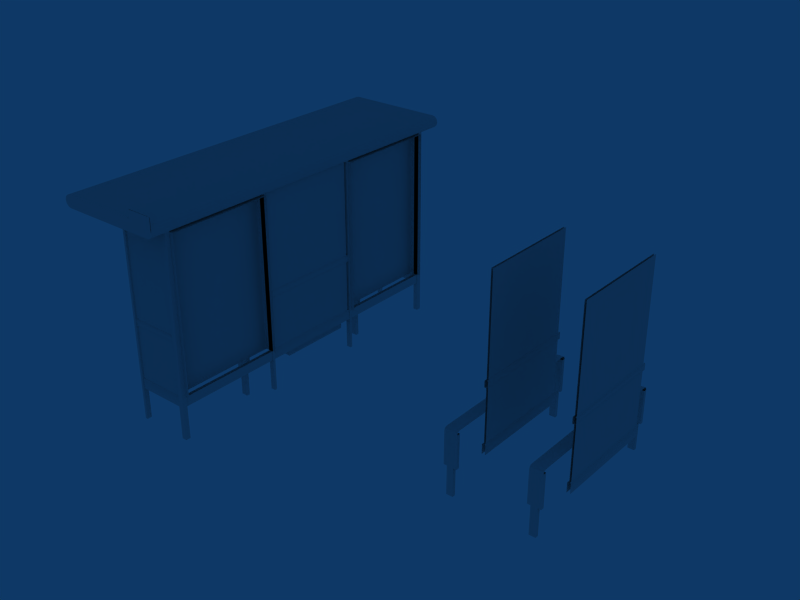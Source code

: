 # Source: Insignia_E2.blend  (saved by Blender 2.49.2; exported with 4.5.12 LTS)
import bpy
from mathutils import Matrix  # noqa: F401  (used for matrix-valued properties, if any)

bpy.ops.wm.read_factory_settings(use_empty=True)
scene = bpy.context.scene
scene.name = 'Scene'

# ---- collections
col_collection_1 = bpy.data.collections.new('Collection 1'); scene.collection.children.link(col_collection_1)

# ---- world
world_world = bpy.data.worlds.new('World'); scene.world = world_world
world_world.color = (0.05656, 0.2208, 0.4)
world_world.use_sun_shadow = False
world_world.sun_shadow_jitter_overblur = 0.0
world_world.cycles.sampling_method = 'MANUAL'
world_world.cycles.sample_map_resolution = 256

# ---- meshes
me_cube_003 = bpy.data.meshes.new('Cube.003')
me_cube_003.from_pydata([(3.99, 0.625, 1.02), (3.99, -0.625, 1.02), (3.99, -0.625, 2.22), (3.99, 0.625, 2.22), (4.01, 0.625, 2.22), (4.01, -0.625, 2.22), (4.01, -0.625, 1.02), (4.01, 0.625, 1.02), (4.01, 0.645, 1.02), (4.01, -0.645, 1.02), (4.01, 0.645, 0.93), (4.01, -0.645, 0.93), (4.02, 0.645, 1.01), (4.02, -0.645, 1.01), (4.02, 0.645, 0.94), (4.02, -0.645, 0.94), (4.02, 0.645, 0.15), (4.02, 0.645, 0.27), (4.01, 0.645, 0.28), (4.01, -0.645, 0.28), (4.02, -0.645, 0.27), (4.02, -0.645, 0.15), (3.98, -0.645, 0.15), (3.98, -0.645, 0.27), (3.99, -0.645, 0.28), (3.99, 0.645, 0.28), (3.98, 0.645, 0.27), (3.98, 0.645, 0.15), (3.98, -0.645, 0.94), (3.98, 0.645, 0.94), (3.98, -0.645, 1.01), (3.98, 0.645, 1.01), (3.99, -0.645, 0.93), (3.99, 0.645, 0.93), (3.99, -0.645, 1.02), (3.99, 0.645, 1.02), (4.01, 0.625, 0.28), (4.01, -0.625, 0.28), (4.01, -0.625, 0.93), (4.01, 0.625, 0.93), (3.99, 0.625, 0.93), (3.99, -0.625, 0.93), (3.99, -0.625, 0.28), (3.99, 0.625, 0.28), (3.87, 0.97, -0.25), (3.87, 0.97, 0.1), (3.79, 0.97, 0.1), (3.79, 0.97, -0.25), (3.75, 0.97, 0.1), (3.91, 0.97, 0.1), (3.75, 0.96, 0.53), (3.91, 0.96, 0.54), (3.75, 0.93, 0.54), (3.91, 0.93, 0.55), (3.91, 0.97, 0.51), (3.75, 0.97, 0.5), (3.91, -0.9296, 0.55), (3.75, -0.9296, 0.54), (3.91, 0.93, 0.51), (3.91, 0.93, 0.1), (3.87, 0.93, -0.25), (3.87, 0.93, 0.1), (3.91, 0.97, 0.51), (3.91, 0.97, 0.1), (3.87, 0.97, -0.25), (3.87, 0.97, 0.1), (3.75, 0.93, 0.1), (3.79, 0.93, -0.25), (3.79, 0.93, 0.1), (3.75, 0.97, 0.5), (3.75, 0.96, 0.53), (3.75, 0.97, 0.1), (3.79, 0.97, -0.25), (3.79, 0.97, 0.1), (3.75, 0.93, 0.5), (3.91, 0.93, 0.1), (3.75, 0.93, 0.1), (3.91, 0.93, 0.51), (3.87, 0.93, -0.25), (3.79, 0.93, -0.25), (3.79, 0.93, 0.1), (3.87, 0.93, 0.1), (3.75, -0.93, 0.54), (3.75, 0.93, 0.5), (3.75, -0.93, 0.5), (3.75, 0.93, 0.54), (3.91, 0.0007498, 0.55), (3.75, 0.0007497, 0.54), (3.91, 0.4655, 0.55), (3.91, -0.4644, 0.55), (3.75, 0.4655, 0.54), (3.75, -0.4644, 0.54), (3.75, 3.954e-07, 0.54), (3.75, 3.954e-07, 0.5), (3.75, -0.465, 0.54), (3.75, 0.465, 0.54), (3.75, 0.465, 0.5), (3.75, -0.465, 0.5), (3.75, -0.93, 0.54), (3.75, -0.93, 0.5), (3.79, -0.97, 0.1), (3.79, -0.97, -0.25), (3.75, -0.97, 0.1), (3.75, -0.96, 0.53), (3.75, -0.97, 0.5), (3.79, -0.93, 0.1), (3.79, -0.93, -0.25), (3.75, -0.93, 0.1), (3.87, -0.97, 0.1), (3.87, -0.97, -0.25), (3.91, -0.97, 0.1), (3.91, -0.97, 0.51), (3.87, -0.93, 0.1), (3.87, -0.93, -0.25), (3.91, -0.93, 0.1), (3.91, -0.93, 0.51), (3.75, -0.97, 0.5), (3.91, -0.97, 0.51), (3.91, -0.96, 0.54), (3.75, -0.96, 0.53), (3.91, -0.97, 0.1), (3.75, -0.97, 0.1), (3.79, -0.97, -0.25), (3.79, -0.97, 0.1), (3.87, -0.97, 0.1), (3.87, -0.97, -0.25), (3.87, -0.93, 0.1), (3.79, -0.93, 0.1), (3.79, -0.93, -0.25), (3.87, -0.93, -0.25), (3.91, -0.93, 0.51), (3.75, -0.93, 0.1), (3.91, -0.93, 0.1), (3.75, -0.93, 0.5), (2.75, -0.93, 0.5), (2.91, -0.93, 0.1), (2.75, -0.93, 0.1), (2.91, -0.93, 0.51), (2.87, -0.93, -0.25), (2.79, -0.93, -0.25), (2.79, -0.93, 0.1), (2.87, -0.93, 0.1), (2.87, -0.97, -0.25), (2.87, -0.97, 0.1), (2.79, -0.97, 0.1), (2.79, -0.97, -0.25), (2.75, -0.97, 0.1), (2.91, -0.97, 0.1), (2.75, -0.96, 0.53), (2.91, -0.96, 0.54), (2.91, -0.97, 0.51), (2.75, -0.97, 0.5), (2.91, -0.93, 0.51), (2.91, -0.93, 0.1), (2.87, -0.93, -0.25), (2.87, -0.93, 0.1), (2.91, -0.97, 0.51), (2.91, -0.97, 0.1), (2.87, -0.97, -0.25), (2.87, -0.97, 0.1), (2.75, -0.93, 0.1), (2.79, -0.93, -0.25), (2.79, -0.93, 0.1), (2.75, -0.97, 0.5), (2.75, -0.96, 0.53), (2.75, -0.97, 0.1), (2.79, -0.97, -0.25), (2.79, -0.97, 0.1), (2.75, -0.93, 0.5), (2.75, -0.93, 0.54), (2.75, -0.465, 0.5), (2.75, 0.465, 0.5), (2.75, 0.465, 0.54), (2.75, -0.465, 0.54), (2.75, 3.954e-07, 0.5), (2.75, 3.954e-07, 0.54), (2.75, -0.4644, 0.54), (2.75, 0.4655, 0.54), (2.91, -0.4644, 0.55), (2.91, 0.4655, 0.55), (2.75, 0.0007497, 0.54), (2.91, 0.0007498, 0.55), (2.75, 0.93, 0.54), (2.75, -0.93, 0.5), (2.75, 0.93, 0.5), (2.75, -0.93, 0.54), (2.87, 0.93, 0.1), (2.79, 0.93, 0.1), (2.79, 0.93, -0.25), (2.87, 0.93, -0.25), (2.91, 0.93, 0.51), (2.75, 0.93, 0.1), (2.91, 0.93, 0.1), (2.75, 0.93, 0.5), (2.79, 0.97, 0.1), (2.79, 0.97, -0.25), (2.75, 0.97, 0.1), (2.75, 0.96, 0.53), (2.75, 0.97, 0.5), (2.79, 0.93, 0.1), (2.79, 0.93, -0.25), (2.75, 0.93, 0.1), (2.87, 0.97, 0.1), (2.87, 0.97, -0.25), (2.91, 0.97, 0.1), (2.91, 0.97, 0.51), (2.87, 0.93, 0.1), (2.87, 0.93, -0.25), (2.91, 0.93, 0.1), (2.91, 0.93, 0.51), (2.75, -0.9296, 0.54), (2.91, -0.9296, 0.55), (2.75, 0.97, 0.5), (2.91, 0.97, 0.51), (2.91, 0.93, 0.55), (2.75, 0.93, 0.54), (2.91, 0.96, 0.54), (2.75, 0.96, 0.53), (2.91, 0.97, 0.1), (2.75, 0.97, 0.1), (2.79, 0.97, -0.25), (2.79, 0.97, 0.1), (2.87, 0.97, 0.1), (2.87, 0.97, -0.25), (2.99, 0.625, 0.28), (2.99, -0.625, 0.28), (2.99, -0.625, 2.22), (2.99, 0.625, 2.22), (3.01, 0.625, 2.22), (3.01, -0.625, 2.22), (3.01, -0.625, 0.28), (3.01, 0.625, 0.28), (2.99, 0.645, 1.02), (2.99, -0.645, 1.02), (2.99, 0.645, 0.93), (2.99, -0.645, 0.93), (2.98, 0.645, 1.01), (2.98, -0.645, 1.01), (2.98, 0.645, 0.94), (2.98, -0.645, 0.94), (2.98, 0.645, 0.15), (2.98, 0.645, 0.27), (2.99, 0.645, 0.28), (2.99, -0.645, 0.28), (2.98, -0.645, 0.27), (2.98, -0.645, 0.15), (3.02, -0.645, 0.15), (3.02, -0.645, 0.27), (3.01, -0.645, 0.28), (3.01, 0.645, 0.28), (3.02, 0.645, 0.27), (3.02, 0.645, 0.15), (3.02, -0.645, 0.94), (3.02, 0.645, 0.94), (3.02, -0.645, 1.01), (3.02, 0.645, 1.01), (3.01, -0.645, 0.93), (3.01, 0.645, 0.93), (3.01, -0.645, 1.02), (3.01, 0.645, 1.02)], [], [(0, 1, 2, 3), (7, 4, 5, 6), (13, 12, 8, 9), (14, 15, 11, 10), (15, 14, 12, 13), (20, 17, 18, 19), (21, 16, 17, 20), (22, 23, 26, 27), (23, 24, 25, 26), (28, 30, 31, 29), (29, 33, 32, 28), (30, 34, 35, 31), (36, 39, 38, 37), (43, 42, 41, 40), (45, 44, 47, 46), (50, 52, 53, 51), (55, 50, 51, 54), (48, 55, 54, 49), (63, 62, 58, 59), (65, 61, 60, 64), (70, 69, 83, 85), (71, 66, 83, 69), (73, 72, 67, 68), (76, 75, 77, 74), (80, 79, 78, 81), (52, 90, 88, 53), (90, 87, 86, 88), (87, 91, 89, 86), (91, 57, 56, 89), (82, 94, 97, 84), (94, 92, 93, 97), (92, 95, 96, 93), (95, 85, 83, 96), (100, 105, 106, 101), (102, 104, 99, 107), (103, 98, 99, 104), (108, 109, 113, 112), (110, 114, 115, 111), (121, 120, 117, 116), (116, 117, 118, 119), (119, 118, 56, 57), (124, 123, 122, 125), (127, 126, 129, 128), (131, 133, 130, 132), (136, 134, 137, 135), (140, 141, 138, 139), (143, 144, 145, 142), (148, 149, 211, 210), (151, 150, 149, 148), (146, 147, 150, 151), (157, 153, 152, 156), (159, 158, 154, 155), (164, 169, 168, 163), (165, 163, 168, 160), (167, 162, 161, 166), (172, 182, 184, 171), (175, 172, 171, 174), (173, 175, 174, 170), (185, 173, 170, 183), (176, 210, 211, 178), (180, 176, 178, 181), (177, 180, 181, 179), (215, 177, 179, 214), (187, 188, 189, 186), (191, 192, 190, 193), (194, 195, 200, 199), (196, 201, 184, 198), (197, 198, 184, 182), (202, 206, 207, 203), (204, 205, 209, 208), (219, 212, 213, 218), (212, 217, 216, 213), (217, 215, 214, 216), (222, 223, 220, 221), (224, 225, 226, 227), (231, 228, 229, 230), (237, 233, 232, 236), (238, 234, 235, 239), (239, 237, 236, 238), (244, 243, 242, 241), (245, 244, 241, 240), (246, 251, 250, 247), (247, 250, 249, 248), (252, 253, 255, 254), (253, 252, 256, 257), (254, 255, 259, 258)])
me_cube_003.polygons.foreach_set('use_smooth', [True] * 86)
_uv = me_cube_003.uv_layers.new(name='UVTex')
_uv.uv.foreach_set('vector', [0.3281, 0.003906, 0.3867, 0.003906, 0.3867, 0.3398, 0.3281, 0.3398, 0.3281, 0.003906, 0.3281, 0.3398, 0.3867, 0.3398, 0.3867, 0.003906, 0.3672, 0.9961, 0.3672, 0.3477, 0.3633, 0.3477, 0.3633, 0.9961, 0.3828, 0.3477, 0.3828, 0.9961, 0.3867, 0.9961, 0.3867, 0.3477, 0.3828, 0.9961, 0.3828, 0.3477, 0.3672, 0.3477, 0.3672, 0.9961, 0.332, 0.9961, 0.332, 0.3477, 0.3281, 0.3477, 0.3281, 0.9961, 0.3594, 0.9961, 0.3594, 0.3477, 0.332, 0.3477, 0.332, 0.9961, 0.3594, 0.9961, 0.332, 0.9961, 0.332, 0.3477, 0.3594, 0.3477, 0.332, 0.9961, 0.3281, 0.9961, 0.3281, 0.3477, 0.332, 0.3477, 0.3828, 0.9961, 0.3672, 0.9961, 0.3672, 0.3477, 0.3828, 0.3477, 0.3828, 0.3477, 0.3867, 0.3477, 0.3867, 0.9961, 0.3828, 0.9961, 0.3672, 0.9961, 0.3633, 0.9961, 0.3633, 0.3477, 0.3672, 0.3477, 0.001953, 6.145e-08, 0.001953, 0.3359, 0.3242, 0.3359, 0.3242, 0.0, 0.001953, 6.145e-08, 0.3242, 0.0, 0.3242, 0.3359, 0.001953, 0.3359, 0.7461, 0.6903, 0.7461, 0.5312, 0.7695, 0.5312, 0.7695, 0.6903, 0.7812, 0.7119, 0.7812, 0.7153, 0.7344, 0.7188, 0.7344, 0.7153, 0.7812, 0.7017, 0.7812, 0.7119, 0.7344, 0.7153, 0.7344, 0.7051, 0.7812, 0.5653, 0.7812, 0.7017, 0.7344, 0.7051, 0.7344, 0.5653, 0.7578, 0.5653, 0.7578, 0.7051, 0.7344, 0.7051, 0.7344, 0.5653, 0.7578, 0.6903, 0.7344, 0.6903, 0.7344, 0.5312, 0.7578, 0.5312, 0.7637, 0.7119, 0.7578, 0.7017, 0.7812, 0.7017, 0.7812, 0.7153, 0.7578, 0.5653, 0.7813, 0.5653, 0.7812, 0.7017, 0.7578, 0.7017, 0.7578, 0.6903, 0.7578, 0.5312, 0.7812, 0.5312, 0.7813, 0.6903, 0.7812, 0.5653, 0.7344, 0.5653, 0.7344, 0.7051, 0.7812, 0.7017, 0.7695, 0.6903, 0.7695, 0.5312, 0.7461, 0.5312, 0.7461, 0.6903, 0.793, 0.9687, 0.793, 0.7188, 0.7305, 0.7188, 0.7305, 0.9688, 0.793, 0.9844, 0.793, 0.7344, 0.7305, 0.7344, 0.7305, 0.9844, 0.793, 0.7344, 0.793, 0.9844, 0.7305, 0.9844, 0.7305, 0.7344, 0.793, 0.7188, 0.793, 0.9688, 0.7305, 0.9688, 0.7305, 0.7188, 0.7383, 0.7188, 0.7383, 0.5313, 0.7617, 0.5313, 0.7617, 0.7188, 0.7383, 0.7188, 0.7383, 0.5313, 0.7617, 0.5313, 0.7617, 0.7188, 0.7383, 0.7188, 0.7383, 0.5313, 0.7617, 0.5313, 0.7617, 0.7188, 0.7383, 0.7188, 0.7383, 0.5313, 0.7617, 0.5313, 0.7617, 0.7188, 0.7578, 0.6903, 0.7813, 0.6903, 0.7812, 0.5312, 0.7578, 0.5312, 0.7578, 0.5653, 0.7578, 0.7017, 0.7812, 0.7017, 0.7813, 0.5653, 0.7637, 0.7119, 0.7812, 0.7153, 0.7812, 0.7017, 0.7578, 0.7017, 0.7578, 0.6903, 0.7578, 0.5312, 0.7344, 0.5312, 0.7344, 0.6903, 0.7578, 0.5653, 0.7344, 0.5653, 0.7344, 0.7051, 0.7578, 0.7051, 0.7812, 0.5653, 0.7344, 0.5653, 0.7344, 0.7051, 0.7812, 0.7017, 0.7812, 0.7017, 0.7344, 0.7051, 0.7344, 0.7153, 0.7812, 0.7119, 0.7812, 0.7119, 0.7344, 0.7153, 0.7344, 0.7188, 0.7812, 0.7153, 0.7461, 0.6903, 0.7695, 0.6903, 0.7695, 0.5312, 0.7461, 0.5312, 0.7695, 0.6903, 0.7461, 0.6903, 0.7461, 0.5312, 0.7695, 0.5312, 0.7812, 0.5653, 0.7812, 0.7017, 0.7344, 0.7051, 0.7344, 0.5653, 0.7812, 0.5653, 0.7812, 0.7017, 0.7344, 0.7051, 0.7344, 0.5653, 0.7695, 0.6903, 0.7461, 0.6903, 0.7461, 0.5312, 0.7695, 0.5312, 0.7461, 0.6903, 0.7695, 0.6903, 0.7695, 0.5312, 0.7461, 0.5312, 0.7812, 0.7119, 0.7344, 0.7153, 0.7344, 0.7188, 0.7812, 0.7153, 0.7812, 0.7017, 0.7344, 0.7051, 0.7344, 0.7153, 0.7812, 0.7119, 0.7812, 0.5653, 0.7344, 0.5653, 0.7344, 0.7051, 0.7812, 0.7017, 0.7578, 0.5653, 0.7344, 0.5653, 0.7344, 0.7051, 0.7578, 0.7051, 0.7578, 0.6903, 0.7578, 0.5312, 0.7344, 0.5312, 0.7344, 0.6903, 0.7637, 0.7119, 0.7812, 0.7153, 0.7812, 0.7017, 0.7578, 0.7017, 0.7578, 0.5653, 0.7578, 0.7017, 0.7812, 0.7017, 0.7813, 0.5653, 0.7578, 0.6903, 0.7813, 0.6903, 0.7812, 0.5312, 0.7578, 0.5312, 0.7383, 0.7188, 0.7383, 0.5313, 0.7617, 0.5313, 0.7617, 0.7188, 0.7383, 0.7188, 0.7383, 0.5313, 0.7617, 0.5313, 0.7617, 0.7188, 0.7383, 0.7188, 0.7383, 0.5313, 0.7617, 0.5313, 0.7617, 0.7188, 0.7383, 0.7188, 0.7383, 0.5313, 0.7617, 0.5313, 0.7617, 0.7188, 0.793, 0.7188, 0.793, 0.9688, 0.7305, 0.9688, 0.7305, 0.7188, 0.793, 0.7344, 0.793, 0.9844, 0.7305, 0.9844, 0.7305, 0.7344, 0.793, 0.9844, 0.793, 0.7344, 0.7305, 0.7344, 0.7305, 0.9844, 0.793, 0.9687, 0.793, 0.7188, 0.7305, 0.7188, 0.7305, 0.9688, 0.7695, 0.6903, 0.7695, 0.5312, 0.7461, 0.5312, 0.7461, 0.6903, 0.7812, 0.5653, 0.7344, 0.5653, 0.7344, 0.7051, 0.7812, 0.7017, 0.7578, 0.6903, 0.7578, 0.5312, 0.7812, 0.5312, 0.7813, 0.6903, 0.7578, 0.5653, 0.7813, 0.5653, 0.7812, 0.7017, 0.7578, 0.7017, 0.7637, 0.7119, 0.7578, 0.7017, 0.7812, 0.7017, 0.7812, 0.7153, 0.7578, 0.6903, 0.7344, 0.6903, 0.7344, 0.5312, 0.7578, 0.5312, 0.7578, 0.5653, 0.7578, 0.7051, 0.7344, 0.7051, 0.7344, 0.5653, 0.7812, 0.5653, 0.7812, 0.7017, 0.7344, 0.7051, 0.7344, 0.5653, 0.7812, 0.7017, 0.7812, 0.7119, 0.7344, 0.7153, 0.7344, 0.7051, 0.7812, 0.7119, 0.7812, 0.7153, 0.7344, 0.7188, 0.7344, 0.7153, 0.7461, 0.6903, 0.7461, 0.5312, 0.7695, 0.5312, 0.7695, 0.6903, 0.001953, 6.145e-08, 0.3242, 0.0, 0.3242, 0.9961, 0.001953, 0.9961, 0.001953, 6.145e-08, 0.001953, 0.9961, 0.3242, 0.9961, 0.3242, 0.0, 0.3672, 0.9961, 0.3633, 0.9961, 0.3633, 0.3477, 0.3672, 0.3477, 0.3828, 0.3477, 0.3867, 0.3477, 0.3867, 0.9961, 0.3828, 0.9961, 0.3828, 0.9961, 0.3672, 0.9961, 0.3672, 0.3477, 0.3828, 0.3477, 0.332, 0.9961, 0.3281, 0.9961, 0.3281, 0.3477, 0.332, 0.3477, 0.3594, 0.9961, 0.332, 0.9961, 0.332, 0.3477, 0.3594, 0.3477, 0.3594, 0.9961, 0.3594, 0.3477, 0.332, 0.3477, 0.332, 0.9961, 0.332, 0.9961, 0.332, 0.3477, 0.3281, 0.3477, 0.3281, 0.9961, 0.3828, 0.9961, 0.3828, 0.3477, 0.3672, 0.3477, 0.3672, 0.9961, 0.3828, 0.3477, 0.3828, 0.9961, 0.3867, 0.9961, 0.3867, 0.3477, 0.3672, 0.9961, 0.3672, 0.3477, 0.3633, 0.3477, 0.3633, 0.9961])
me_cube_003.use_remesh_preserve_volume = False
me_cube_003.use_remesh_preserve_attributes = False
me_cube_003.use_mirror_vertex_groups = False
me_cube_003.update()
me_cube = bpy.data.meshes.new('Cube')
me_cube.from_pydata([(-0.03, 2.015, 2.22), (-0.03, 2.015, 2.25), (-0.63, 2.015, 2.25), (-0.63, 2.015, 2.22), (-0.63, 1.975, 2.22), (-0.63, 1.975, 2.25), (-0.03, 1.975, 2.25), (-0.03, 1.975, 2.22), (-0.63, 1.965, -0.25), (-0.63, 1.965, 2.26), (-0.66, 1.965, 2.26), (-0.66, 1.965, -0.25), (-0.63, 2.025, -0.25), (-0.63, 2.025, 2.26), (-0.63, 1.965, 2.26), (-0.63, 1.965, -0.25), (-0.66, 2.025, -0.25), (-0.66, 2.025, 2.26), (-0.63, 2.025, 2.26), (-0.63, 2.025, -0.25), (-0.66, 1.965, -0.25), (-0.66, 1.965, 2.26), (-0.66, 2.025, 2.26), (-0.66, 2.025, -0.25), (-0.03, 0.545, 0.3), (-0.03, -0.355, 0.3), (-0.03, -0.355, 0.05), (-0.03, 0.545, 0.05), (-0.14, 0.545, 0.05), (-0.14, -0.355, 0.05), (-0.14, -0.355, 0.3), (-0.14, 0.545, 0.3), (-0.02, 1.965, 0.15), (-0.02, 1.965, 0.27), (-0.02, 1.965, 2.22), (-0.02, 1.965, 2.25), (-0.02, 0.675, 2.25), (-0.02, 0.675, 2.22), (-0.02, 0.675, 0.27), (-0.02, 0.675, 0.15), (-0.03, 1.965, -0.25), (-0.03, 1.965, 2.25), (-0.03, 2.025, 2.25), (-0.03, 2.025, -0.25), (0.03, 1.965, -0.25), (0.03, 1.965, 2.25), (-0.03, 1.965, 2.25), (-0.03, 1.965, -0.25), (0.03, 2.025, -0.25), (0.03, 2.025, 2.25), (0.03, 1.965, 2.25), (0.03, 1.965, -0.25), (-0.03, 2.025, -0.25), (-0.03, 2.025, 2.25), (0.03, 2.025, 2.25), (0.03, 2.025, -0.25), (0.03, 0.675, -0.25), (0.03, 0.675, 2.31), (-0.03, 0.675, 2.31), (-0.03, 0.675, -0.25), (0.03, 0.645, -0.25), (0.03, 0.645, 2.31), (0.03, 0.675, 2.31), (0.03, 0.675, -0.25), (-0.03, 0.645, -0.25), (-0.03, 0.645, 2.31), (0.03, 0.645, 2.31), (0.03, 0.645, -0.25), (-0.03, 0.675, -0.25), (-0.03, 0.675, 2.31), (-0.03, 0.645, 2.31), (-0.03, 0.645, -0.25), (0.02, 1.965, 2.22), (-0.02, 1.965, 2.22), (-0.02, 0.675, 2.22), (0.02, 0.675, 2.22), (0.02, 0.675, 0.15), (0.02, 0.675, 0.27), (0.02, 0.675, 2.22), (0.02, 0.675, 2.25), (0.02, 1.965, 2.25), (0.02, 1.965, 2.22), (0.02, 1.965, 0.27), (0.02, 1.965, 0.15), (0.02, 0.645, 2.22), (0.02, 0.645, 2.25), (0.02, -0.645, 2.25), (0.02, -0.645, 2.22), (0.02, -0.645, 2.22), (-0.02, -0.645, 2.22), (-0.02, 0.645, 2.22), (0.02, 0.645, 2.22), (-0.02, -0.645, 2.22), (-0.02, -0.645, 2.25), (-0.02, 0.645, 2.25), (-0.02, 0.645, 2.22), (-0.02, -0.675, 0.15), (-0.02, -0.675, 0.27), (-0.02, -0.675, 2.22), (-0.02, -0.675, 2.25), (-0.02, -1.965, 2.25), (-0.02, -1.965, 2.22), (-0.02, -1.965, 0.27), (-0.02, -1.965, 0.15), (0.02, -0.675, 2.22), (-0.02, -0.675, 2.22), (-0.02, -1.965, 2.22), (0.02, -1.965, 2.22), (0.02, -1.965, 0.15), (0.02, -1.965, 0.27), (0.02, -1.965, 2.22), (0.02, -1.965, 2.25), (0.02, -0.675, 2.25), (0.02, -0.675, 2.22), (0.02, -0.675, 0.27), (0.02, -0.675, 0.15), (-0.03, -0.675, -0.25), (-0.03, -0.675, 2.31), (-0.03, -0.645, 2.31), (-0.03, -0.645, -0.25), (0.03, -0.675, -0.25), (0.03, -0.675, 2.31), (-0.03, -0.675, 2.31), (-0.03, -0.675, -0.25), (0.03, -0.645, -0.25), (0.03, -0.645, 2.31), (0.03, -0.675, 2.31), (0.03, -0.675, -0.25), (-0.03, -0.645, -0.25), (-0.03, -0.645, 2.31), (0.03, -0.645, 2.31), (0.03, -0.645, -0.25), (0.03, -1.965, -0.25), (0.03, -1.965, 2.25), (-0.03, -1.965, 2.25), (-0.03, -1.965, -0.25), (0.03, -2.025, -0.25), (0.03, -2.025, 2.25), (0.03, -1.965, 2.25), (0.03, -1.965, -0.25), (-0.03, -2.025, -0.25), (-0.03, -2.025, 2.25), (0.03, -2.025, 2.25), (0.03, -2.025, -0.25), (-0.03, -1.965, -0.25), (-0.03, -1.965, 2.25), (-0.03, -2.025, 2.25), (-0.03, -2.025, -0.25), (0.03, -2.025, 2.25), (0.03, -1.965, 2.25), (-1.2, -2.025, 2.25), (-1.2, -1.965, 2.25), (0.03, -2.025, 2.31), (-1.2, -2.025, 2.31), (-1.2, -1.965, 2.31), (0.03, -1.965, 2.31), (0.03, 2.025, 2.31), (-1.2, 2.025, 2.31), (-1.2, 1.965, 2.31), (0.03, 1.965, 2.31), (-1.2, 2.025, 2.25), (-1.2, 1.965, 2.25), (0.03, 2.025, 2.25), (0.03, 1.965, 2.25), (-1.2, -2.24, 2.31), (0.03, -2.24, 2.31), (-1.2, 2.24, 2.31), (0.03, 2.24, 2.31), (-1.2, -2.24, 2.22), (0.03, -2.24, 2.22), (0.03, 2.24, 2.22), (-1.2, 2.24, 2.22), (0.03, -2.245, 2.22), (-1.2, -2.245, 2.37), (0.03, -2.245, 2.37), (0.03, 2.245, 2.22), (0.03, 2.245, 2.37), (-1.2, 2.245, 2.37), (-1.237, -2.245, 2.36), (-1.238, 2.245, 2.36), (-1.265, -2.245, 2.333), (-1.2, -2.245, 2.22), (-1.237, -2.245, 2.23), (-1.238, 2.245, 2.23), (-1.265, 2.245, 2.258), (-1.265, -2.245, 2.258), (-1.275, -2.245, 2.295), (-1.275, 2.245, 2.295), (-1.2, 2.245, 2.22), (-1.265, 2.245, 2.333), (0.09495, 2.245, 2.333), (0.105, 2.245, 2.295), (0.105, -2.245, 2.295), (0.09495, -2.245, 2.258), (0.09495, 2.245, 2.258), (0.0675, 2.245, 2.23), (0.0675, -2.245, 2.23), (0.09495, -2.245, 2.333), (0.0675, 2.245, 2.36), (0.0675, -2.245, 2.36), (0.03, 1.965, 2.25), (0.03, 2.025, 2.25), (-1.2, 1.965, 2.25), (-1.2, 2.025, 2.25), (-1.2, -1.965, 2.25), (-1.2, -2.025, 2.25), (0.03, -1.965, 2.25), (0.03, -2.025, 2.25), (-1.238, 2.245, 2.36), (-1.265, 2.245, 2.333), (-1.238, 2.245, 2.23), (-1.265, 2.245, 2.258), (-1.275, 2.245, 2.295), (-1.2, 2.245, 2.295), (0.03, 2.245, 2.295), (0.105, 2.245, 2.295), (0.09495, 2.245, 2.258), (0.0675, 2.245, 2.23), (0.03, 2.245, 2.22), (0.09495, 2.245, 2.333), (0.0675, 2.245, 2.36), (-1.2, 2.245, 2.37), (0.03, 2.245, 2.37), (-1.2, 2.245, 2.22), (-1.237, -2.245, 2.36), (-1.237, -2.245, 2.23), (-1.265, -2.245, 2.258), (-1.2, -2.245, 2.295), (-1.275, -2.245, 2.295), (-1.265, -2.245, 2.333), (0.03, -2.245, 2.22), (0.105, -2.245, 2.295), (0.03, -2.245, 2.295), (0.09495, -2.245, 2.258), (0.0675, -2.245, 2.23), (-1.2, -2.245, 2.37), (-1.2, -2.245, 2.22), (-0.14, 0.545, 0.3), (-0.14, -0.355, 0.3), (-0.14, -0.355, 0.05), (-0.14, 0.545, 0.05), (-0.03, 0.545, 0.05), (-0.03, -0.355, 0.05), (-0.03, -0.355, 0.3), (-0.03, 0.545, 0.3), (0.105, -2.245, 2.37), (0.03, -2.245, 2.37), (0.105, -2.245, 2.47), (-0.22, -2.245, 2.47), (-0.22, -2.245, 2.37), (-0.22, -2.24, 2.37), (-0.22, -2.24, 2.47), (0.105, -2.24, 2.47), (0.03, -2.24, 2.37), (0.105, -2.24, 2.37), (0.03, -2.24, 2.295), (0.105, -2.24, 2.295), (-0.7176, -0.1326, 2.3), (-0.6568, -0.1732, 2.3), (-0.585, -0.1875, 2.3), (-0.5132, -0.1732, 2.3), (-0.4524, -0.1326, 2.3), (-0.4118, -0.07175, 2.3), (-0.3975, 6.209e-07, 2.3), (-0.4118, 0.07175, 2.3), (-0.4524, 0.1326, 2.3), (-0.5132, 0.1732, 2.3), (-0.585, 0.1875, 2.3), (-0.6568, 0.1732, 2.3), (-0.7176, 0.1326, 2.3), (-0.7582, 0.07175, 2.3), (-0.7725, 4.689e-07, 2.3), (-0.7582, -0.07175, 2.3), (-0.585, 6.641e-07, 2.265), (-0.075, -0.675, 2.2), (0.075, -1.965, 2.2), (-0.075, -1.965, 2.2), (0.075, -0.675, 2.2), (-0.075, -1.965, 2.2), (-0.075, -1.965, 0.27), (-0.075, -0.675, 0.27), (-0.075, -0.675, 2.2), (-0.075, -1.965, 0.27), (0.075, -1.965, 0.27), (0.075, -1.965, 2.2), (-0.075, -1.965, 2.2), (-0.075, -0.675, 2.2), (0.075, -0.675, 2.2), (0.075, -0.675, 0.27), (-0.075, -0.675, 0.27), (-0.075, 1.965, 0.27), (0.075, 1.965, 0.27), (0.075, 1.965, 2.2), (-0.075, 1.965, 2.2), (-0.075, 0.675, 2.2), (0.075, 0.675, 2.2), (0.075, 0.675, 0.27), (-0.075, 0.675, 0.27), (-0.075, 1.965, 2.2), (-0.075, 1.965, 0.27), (-0.075, 0.675, 0.27), (-0.075, 0.675, 2.2), (0.075, 1.965, 2.2), (-0.075, 0.675, 2.2), (0.075, 0.675, 2.2), (-0.075, 1.965, 2.2), (-0.03, 0.545, 0.3), (-0.03, -0.355, 0.3), (-0.14, 0.545, 0.3), (-0.14, -0.355, 0.3), (-0.66, -2.025, -0.25), (-0.66, -2.025, 2.26), (-0.66, -1.965, 2.26), (-0.66, -1.965, -0.25), (-0.63, -2.025, -0.25), (-0.63, -2.025, 2.26), (-0.66, -2.025, 2.26), (-0.66, -2.025, -0.25), (-0.63, -1.965, -0.25), (-0.63, -1.965, 2.26), (-0.63, -2.025, 2.26), (-0.63, -2.025, -0.25), (-0.66, -1.965, -0.25), (-0.66, -1.965, 2.26), (-0.63, -1.965, 2.26), (-0.63, -1.965, -0.25), (-0.03, -1.975, 2.22), (-0.03, -1.975, 2.25), (-0.63, -1.975, 2.25), (-0.63, -1.975, 2.22), (-0.63, -2.015, 2.22), (-0.63, -2.015, 2.25), (-0.03, -2.015, 2.25), (-0.03, -2.015, 2.22), (-0.25, -0.93, 0.5), (-0.09, -0.93, 0.1), (-0.25, -0.93, 0.1), (-0.09, -0.93, 0.51), (-0.13, -0.93, -0.25), (-0.21, -0.93, -0.25), (-0.21, -0.93, 0.1), (-0.13, -0.93, 0.1), (-0.13, -0.97, -0.25), (-0.13, -0.97, 0.1), (-0.21, -0.97, 0.1), (-0.21, -0.97, -0.25), (-0.25, -0.97, 0.1), (-0.09, -0.97, 0.1), (-0.25, -0.96, 0.53), (-0.09, -0.96, 0.54), (-0.09, -0.97, 0.51), (-0.25, -0.97, 0.5), (-0.09, -0.93, 0.51), (-0.09, -0.93, 0.1), (-0.13, -0.93, -0.25), (-0.13, -0.93, 0.1), (-0.09, -0.97, 0.51), (-0.09, -0.97, 0.1), (-0.13, -0.97, -0.25), (-0.13, -0.97, 0.1), (-0.25, -0.93, 0.1), (-0.21, -0.93, -0.25), (-0.21, -0.93, 0.1), (-0.25, -0.97, 0.5), (-0.25, -0.96, 0.53), (-0.25, -0.97, 0.1), (-0.21, -0.97, -0.25), (-0.21, -0.97, 0.1), (-0.25, -0.93, 0.5), (-0.25, -0.93, 0.54), (-0.25, -0.465, 0.5), (-0.25, 0.465, 0.5), (-0.25, 0.465, 0.54), (-0.25, -0.465, 0.54), (-0.25, 3.954e-07, 0.5), (-0.25, 3.954e-07, 0.54), (-0.25, -0.4644, 0.54), (-0.25, 0.4655, 0.54), (-0.09, -0.4644, 0.55), (-0.09, 0.4655, 0.55), (-0.25, 0.0007497, 0.54), (-0.09, 0.0007498, 0.55), (-0.25, 0.93, 0.54), (-0.25, -0.93, 0.5), (-0.25, 0.93, 0.5), (-0.25, -0.93, 0.54), (-0.13, 0.93, 0.1), (-0.21, 0.93, 0.1), (-0.21, 0.93, -0.25), (-0.13, 0.93, -0.25), (-0.09, 0.93, 0.51), (-0.25, 0.93, 0.1), (-0.09, 0.93, 0.1), (-0.25, 0.93, 0.5), (-0.21, 0.97, 0.1), (-0.21, 0.97, -0.25), (-0.25, 0.97, 0.1), (-0.25, 0.96, 0.53), (-0.25, 0.97, 0.5), (-0.21, 0.93, 0.1), (-0.21, 0.93, -0.25), (-0.25, 0.93, 0.1), (-0.13, 0.97, 0.1), (-0.13, 0.97, -0.25), (-0.09, 0.97, 0.1), (-0.09, 0.97, 0.51), (-0.13, 0.93, 0.1), (-0.13, 0.93, -0.25), (-0.09, 0.93, 0.1), (-0.09, 0.93, 0.51), (-0.25, -0.9296, 0.54), (-0.09, -0.9296, 0.55), (-0.25, 0.97, 0.5), (-0.09, 0.97, 0.51), (-0.09, 0.93, 0.55), (-0.25, 0.93, 0.54), (-0.09, 0.96, 0.54), (-0.25, 0.96, 0.53), (-0.09, 0.97, 0.1), (-0.25, 0.97, 0.1), (-0.21, 0.97, -0.25), (-0.21, 0.97, 0.1), (-0.13, 0.97, 0.1), (-0.13, 0.97, -0.25), (-0.01, 0.625, 0.28), (-0.01, -0.625, 0.28), (-0.01, -0.625, 2.22), (-0.01, 0.625, 2.22), (0.009999, 0.625, 2.22), (0.01, -0.625, 2.22), (0.01, -0.625, 0.28), (0.009999, 0.625, 0.28), (-0.01, 0.645, 1.02), (-0.01, -0.645, 1.02), (-0.01, 0.645, 0.93), (-0.01, -0.645, 0.93), (-0.02, 0.645, 1.01), (-0.02, -0.645, 1.01), (-0.02, 0.645, 0.94), (-0.02, -0.645, 0.94), (-0.02, 0.645, 0.15), (-0.02, 0.645, 0.27), (-0.01, 0.645, 0.28), (-0.01, -0.645, 0.28), (-0.02, -0.645, 0.27), (-0.02, -0.645, 0.15), (0.02, -0.645, 0.15), (0.02, -0.645, 0.27), (0.01, -0.645, 0.28), (0.009999, 0.645, 0.28), (0.02, 0.645, 0.27), (0.02, 0.645, 0.15), (0.02, -0.645, 0.94), (0.02, 0.645, 0.94), (0.02, -0.645, 1.01), (0.02, 0.645, 1.01), (0.01, -0.645, 0.93), (0.009999, 0.645, 0.93), (0.01, -0.645, 1.02), (0.009999, 0.645, 1.02), (-0.09, 0.97, 0.51), (-0.09, 0.96, 0.54), (-0.09, -0.93, 0.55), (-0.09, 0.93, 0.51), (-0.09, -0.93, 0.51), (-0.09, 0.93, 0.55), (-0.09, 3.954e-07, 0.55), (-0.09, 3.954e-07, 0.51), (-0.09, -0.465, 0.55), (-0.09, 0.465, 0.55), (-0.09, 0.465, 0.51), (-0.09, -0.465, 0.51), (-0.09, -0.93, 0.55), (-0.09, -0.93, 0.51), (-0.09, -0.96, 0.54), (-0.09, -0.97, 0.51), (-0.63, 1.985, 0.28), (-0.03, 1.985, 0.28), (-0.63, 1.985, 1.02), (-0.03, 1.985, 2.22), (-0.63, 1.985, 2.22), (-0.63, 1.985, 0.28), (-0.03, 1.985, 0.28), (-0.03, 1.975, 0.15), (-0.03, 1.975, 0.27), (-0.63, 1.975, 0.27), (-0.63, 1.975, 0.15), (-0.63, 2.015, 0.15), (-0.63, 2.015, 0.27), (-0.63, 2.005, 0.28), (-0.03, 2.005, 0.28), (-0.03, 2.015, 0.27), (-0.03, 2.015, 0.15), (-0.03, 1.985, 1.02), (-0.03, 1.985, 0.93), (-0.63, 1.985, 0.93), (-0.03, 1.975, 1.01), (-0.63, 1.975, 1.01), (-0.03, 1.975, 0.94), (-0.63, 1.975, 0.94), (-0.63, 2.015, 0.94), (-0.03, 2.015, 0.94), (-0.63, 2.015, 1.01), (-0.03, 2.015, 1.01), (-0.63, 2.005, 0.93), (-0.03, 2.005, 0.93), (-0.63, 2.005, 1.02), (-0.03, 2.005, 1.02), (-0.03, -2.005, 1.02), (-0.63, -2.005, 1.02), (-0.03, -2.005, 0.93), (-0.63, -2.005, 0.93), (-0.03, -2.015, 1.01), (-0.63, -2.015, 1.01), (-0.03, -2.015, 0.94), (-0.63, -2.015, 0.94), (-0.63, -1.975, 0.94), (-0.03, -1.975, 0.94), (-0.63, -1.975, 1.01), (-0.03, -1.975, 1.01), (-0.63, -1.985, 0.93), (-0.03, -1.985, 0.93), (-0.03, -1.985, 1.02), (-0.03, -2.015, 0.15), (-0.03, -2.015, 0.27), (-0.03, -2.005, 0.28), (-0.63, -2.005, 0.28), (-0.63, -2.015, 0.27), (-0.63, -2.015, 0.15), (-0.63, -1.975, 0.15), (-0.63, -1.975, 0.27), (-0.03, -1.975, 0.27), (-0.03, -1.975, 0.15), (-0.03, -1.985, 0.28), (-0.63, -1.985, 0.28), (-0.63, -1.985, 2.22), (-0.03, -1.985, 2.22), (-0.03, -2.005, 2.22), (-0.63, -2.005, 2.22), (-0.63, -2.005, 0.28), (-0.03, -2.005, 0.28), (-0.63, -1.985, 1.02), (-0.03, -1.985, 0.28), (-0.63, -1.985, 0.28), (-0.03, 2.005, 2.22), (-0.63, 2.005, 2.22), (-0.63, 2.005, 0.28), (-0.03, 2.005, 0.28)], [], [(0, 3, 2, 1), (5, 4, 7, 6), (8, 9, 10, 11), (15, 12, 13, 14), (16, 17, 18, 19), (23, 20, 21, 22), (29, 26, 25, 30), (31, 24, 27, 28), (36, 35, 34, 37), (39, 38, 33, 32), (40, 41, 42, 43), (47, 44, 45, 46), (48, 49, 50, 51), (55, 52, 53, 54), (56, 59, 58, 57), (63, 62, 61, 60), (64, 67, 66, 65), (71, 70, 69, 68), (74, 73, 72, 75), (76, 83, 82, 77), (79, 78, 81, 80), (86, 87, 84, 85), (89, 90, 91, 88), (93, 94, 95, 92), (100, 99, 98, 101), (103, 102, 97, 96), (106, 105, 104, 107), (108, 115, 114, 109), (111, 110, 113, 112), (116, 117, 118, 119), (123, 120, 121, 122), (124, 125, 126, 127), (131, 128, 129, 130), (132, 135, 134, 133), (139, 138, 137, 136), (140, 143, 142, 141), (147, 146, 145, 144), (150, 148, 152, 153), (149, 151, 154, 155), (162, 160, 157, 156), (161, 163, 159, 158), (164, 166, 167, 165), (164, 165, 169, 168), (165, 167, 170, 169), (167, 166, 171, 170), (166, 164, 168, 171), (173, 174, 176, 177), (173, 177, 179, 178), (178, 179, 189, 180), (180, 189, 187, 186), (182, 183, 188, 181), (185, 184, 183, 182), (186, 187, 184, 185), (192, 193, 194, 191), (193, 196, 195, 194), (196, 172, 175, 195), (197, 192, 191, 190), (199, 197, 190, 198), (174, 199, 198, 176), (200, 202, 203, 201), (207, 205, 204, 206), (209, 208, 221, 213), (209, 213, 211, 212), (211, 213, 223, 210), (216, 217, 218, 214), (219, 215, 216, 214), (219, 214, 222, 220), (223, 221, 222, 218), (226, 225, 236, 227), (229, 228, 226, 227), (229, 227, 235, 224), (233, 232, 230, 234), (230, 246, 235, 236), (237, 240, 239, 238), (244, 243, 242, 241), (232, 233, 231), (232, 231, 245, 246), (247, 248, 249, 245), (252, 254, 250, 251), (255, 253, 254, 256), (258, 257, 273), (259, 258, 273), (260, 259, 273), (261, 260, 273), (262, 261, 273), (263, 262, 273), (264, 263, 273), (265, 264, 273), (266, 265, 273), (267, 266, 273), (268, 267, 273), (269, 268, 273), (270, 269, 273), (271, 270, 273), (272, 271, 273), (257, 272, 273), (276, 275, 277, 274), (281, 280, 279, 278), (282, 283, 284, 285), (289, 286, 287, 288), (290, 293, 292, 291), (297, 296, 295, 294), (298, 299, 300, 301), (303, 304, 302, 305), (306, 308, 309, 307), (310, 311, 312, 313), (317, 314, 315, 316), (318, 319, 320, 321), (325, 322, 323, 324), (328, 327, 326, 329), (331, 330, 333, 332), (336, 334, 337, 335), (340, 341, 338, 339), (343, 344, 345, 342), (348, 349, 411, 410), (351, 350, 349, 348), (346, 347, 350, 351), (357, 353, 352, 356), (359, 358, 354, 355), (364, 369, 368, 363), (365, 363, 368, 360), (367, 362, 361, 366), (372, 382, 384, 371), (375, 372, 371, 374), (373, 375, 374, 370), (385, 373, 370, 383), (376, 410, 411, 378), (380, 376, 378, 381), (377, 380, 381, 379), (415, 377, 379, 414), (387, 388, 389, 386), (391, 392, 390, 393), (394, 395, 400, 399), (396, 401, 384, 398), (397, 398, 384, 382), (402, 406, 407, 403), (404, 405, 409, 408), (419, 412, 413, 418), (412, 417, 416, 413), (417, 415, 414, 416), (422, 423, 420, 421), (424, 425, 426, 427), (431, 428, 429, 430), (437, 433, 432, 436), (438, 434, 435, 439), (439, 437, 436, 438), (444, 443, 442, 441), (445, 444, 441, 440), (446, 451, 450, 447), (447, 450, 449, 448), (452, 453, 455, 454), (453, 452, 456, 457), (454, 455, 459, 458), (461, 465, 463, 460), (462, 464, 471, 468), (468, 471, 467, 466), (466, 467, 470, 469), (469, 470, 463, 465), (474, 475, 473, 472), (490, 489, 476, 477), (507, 506, 478, 493), (482, 479, 480, 481), (485, 484, 477, 476), (486, 483, 484, 485), (487, 488, 491, 492), (488, 489, 490, 491), (497, 496, 493, 478), (498, 499, 495, 494), (499, 498, 496, 497), (500, 502, 503, 501), (501, 505, 504, 500), (502, 506, 507, 503), (513, 512, 508, 509), (514, 515, 511, 510), (515, 514, 512, 513), (516, 518, 519, 517), (517, 521, 520, 516), (518, 541, 522, 519), (527, 524, 525, 526), (528, 523, 524, 527), (529, 530, 531, 532), (530, 543, 542, 531), (533, 534, 535, 536), (540, 537, 538, 539), (508, 522, 541, 509), (525, 542, 543, 526), (547, 546, 545, 544)])
me_cube.polygons.foreach_set('use_smooth', [1, 1, 1, 1, 1, 1, 1, 1, 1, 1, 1, 1, 1, 1, 1, 1, 1, 1, 1, 1, 1, 1, 1, 1, 1, 1, 1, 1, 1, 1, 1, 1, 1, 1, 1, 1, 1, 1, 1, 1, 1, 1, 1, 1, 1, 1, 1, 1, 1, 1, 1, 1, 1, 1, 1, 1, 1, 1, 1, 1, 1, 1, 1, 1, 1, 1, 1, 1, 1, 1, 1, 1, 1, 1, 1, 1, 1, 1, 1, 1, 0, 0, 0, 0, 0, 0, 0, 0, 0, 0, 0, 0, 0, 0, 0, 0, 1, 1, 1, 1, 1, 1, 1, 1, 1, 1, 1, 1, 1, 1, 1, 1, 1, 1, 1, 1, 1, 1, 1, 1, 1, 1, 1, 1, 1, 1, 1, 1, 1, 1, 1, 1, 1, 1, 1, 1, 1, 1, 1, 1, 1, 1, 1, 1, 1, 1, 1, 1, 1, 1, 1, 1, 1, 1, 1, 1, 1, 1, 1, 1, 1, 1, 1, 1, 1, 1, 1, 1, 1, 1, 1, 1, 1, 1, 1, 1, 1, 1, 1, 1, 1, 1, 1, 1, 1, 1, 1])
_uv = me_cube.uv_layers.new(name='UVTex')
_uv.uv.foreach_set('vector', [0.3594, 0.3477, 0.3594, 0.9961, 0.3438, 0.9961, 0.3437, 0.3477, 0.3438, 0.9961, 0.3594, 0.9961, 0.3594, 0.3477, 0.3437, 0.3477, 0.3516, 0.3477, 0.3516, 0.9961, 0.3359, 0.9961, 0.3359, 0.3477, 0.3516, 0.3477, 0.3359, 0.3477, 0.3359, 0.9961, 0.3516, 0.9961, 0.3516, 0.3477, 0.3516, 0.9961, 0.3359, 0.9961, 0.3359, 0.3477, 0.3516, 0.3477, 0.3359, 0.3477, 0.3359, 0.9961, 0.3516, 0.9961, 0.3594, 0.3477, 0.3594, 0.4102, 0.332, 0.4102, 0.332, 0.3477, 0.332, 0.4102, 0.332, 0.3477, 0.3594, 0.3477, 0.3594, 0.4102, 0.3438, 0.9961, 0.3437, 0.3477, 0.3594, 0.3477, 0.3594, 0.9961, 0.3594, 0.9961, 0.332, 0.9961, 0.332, 0.3477, 0.3594, 0.3477, 0.3516, 0.3477, 0.3516, 0.9961, 0.3359, 0.9961, 0.3359, 0.3477, 0.3516, 0.3477, 0.3359, 0.3477, 0.3359, 0.9961, 0.3516, 0.9961, 0.3516, 0.3477, 0.3516, 0.9961, 0.3359, 0.9961, 0.3359, 0.3477, 0.3516, 0.3477, 0.3359, 0.3477, 0.3359, 0.9961, 0.3516, 0.9961, 0.3516, 0.3477, 0.3359, 0.3477, 0.3359, 0.9961, 0.3516, 0.9961, 0.3516, 0.3477, 0.3516, 0.9961, 0.3359, 0.9961, 0.3359, 0.3477, 0.3516, 0.3477, 0.3359, 0.3477, 0.3359, 0.9961, 0.3516, 0.9961, 0.3516, 0.3477, 0.3516, 0.9961, 0.3359, 0.9961, 0.3359, 0.3477, 0.3438, 0.9961, 0.3437, 0.3477, 0.3594, 0.3477, 0.3594, 0.9961, 0.3594, 0.9961, 0.3594, 0.3477, 0.332, 0.3477, 0.332, 0.9961, 0.3438, 0.9961, 0.3594, 0.9961, 0.3594, 0.3477, 0.3437, 0.3477, 0.3438, 0.9961, 0.3594, 0.9961, 0.3594, 0.3477, 0.3437, 0.3477, 0.3438, 0.9961, 0.3437, 0.3477, 0.3594, 0.3477, 0.3594, 0.9961, 0.3438, 0.9961, 0.3437, 0.3477, 0.3594, 0.3477, 0.3594, 0.9961, 0.3438, 0.9961, 0.3437, 0.3477, 0.3594, 0.3477, 0.3594, 0.9961, 0.3594, 0.9961, 0.332, 0.9961, 0.332, 0.3477, 0.3594, 0.3477, 0.3438, 0.9961, 0.3437, 0.3477, 0.3594, 0.3477, 0.3594, 0.9961, 0.3594, 0.9961, 0.3594, 0.3477, 0.332, 0.3477, 0.332, 0.9961, 0.3438, 0.9961, 0.3594, 0.9961, 0.3594, 0.3477, 0.3437, 0.3477, 0.3516, 0.3477, 0.3516, 0.9961, 0.3359, 0.9961, 0.3359, 0.3477, 0.3516, 0.3477, 0.3359, 0.3477, 0.3359, 0.9961, 0.3516, 0.9961, 0.3516, 0.3477, 0.3516, 0.9961, 0.3359, 0.9961, 0.3359, 0.3477, 0.3516, 0.3477, 0.3359, 0.3477, 0.3359, 0.9961, 0.3516, 0.9961, 0.3516, 0.3477, 0.3359, 0.3477, 0.3359, 0.9961, 0.3516, 0.9961, 0.3516, 0.3477, 0.3516, 0.9961, 0.3359, 0.9961, 0.3359, 0.3477, 0.3516, 0.3477, 0.3359, 0.3477, 0.3359, 0.9961, 0.3516, 0.9961, 0.3516, 0.3477, 0.3516, 0.9961, 0.3359, 0.9961, 0.3359, 0.3477, 0.3594, 0.3477, 0.3594, 0.9961, 0.3437, 0.9961, 0.3437, 0.3477, 0.3594, 0.3477, 0.3594, 0.9961, 0.3437, 0.9961, 0.3437, 0.3477, 0.3594, 0.3477, 0.3594, 0.9961, 0.3437, 0.9961, 0.3437, 0.3477, 0.3594, 0.3477, 0.3594, 0.9961, 0.3437, 0.9961, 0.3437, 0.3477, 0.8652, 0.9961, 0.8652, 0.003906, 0.998, 0.003906, 0.998, 0.9961, 0.3437, 0.9961, 0.3437, 0.3477, 0.3594, 0.3477, 0.3594, 0.9961, 0.3437, 0.9961, 0.3437, 0.3477, 0.3594, 0.3477, 0.3594, 0.9961, 0.3437, 0.9961, 0.3437, 0.3477, 0.3594, 0.3477, 0.3594, 0.9961, 0.3437, 0.9961, 0.3437, 0.3477, 0.3594, 0.3477, 0.3594, 0.9961, 0.8633, 0.9961, 0.7949, 0.9961, 0.7949, 0.5039, 0.8633, 0.5039, 0.8284, 0.4961, 0.8284, 0.003906, 0.8307, 0.003906, 0.8307, 0.4961, 0.8307, 0.4961, 0.8307, 0.003906, 0.8371, 0.003906, 0.8371, 0.4961, 0.8371, 0.4961, 0.8371, 0.003906, 0.8458, 0.003906, 0.8458, 0.4961, 0.8609, 0.4961, 0.8609, 0.003906, 0.8633, 0.003906, 0.8633, 0.4961, 0.8546, 0.4961, 0.8546, 0.003906, 0.8609, 0.003906, 0.8609, 0.4961, 0.8458, 0.4961, 0.8458, 0.003906, 0.8546, 0.003906, 0.8546, 0.4961, 0.8458, 0.003906, 0.8546, 0.003906, 0.8546, 0.4961, 0.8458, 0.4961, 0.8546, 0.003906, 0.8609, 0.003906, 0.8609, 0.4961, 0.8546, 0.4961, 0.8609, 0.003906, 0.8633, 0.003906, 0.8633, 0.4961, 0.8609, 0.4961, 0.8371, 0.003906, 0.8458, 0.003906, 0.8458, 0.4961, 0.8371, 0.4961, 0.8307, 0.003906, 0.8371, 0.003906, 0.8371, 0.4961, 0.8307, 0.4961, 0.8284, 0.003906, 0.8307, 0.003906, 0.8307, 0.4961, 0.8284, 0.4961, 0.3594, 0.3477, 0.3594, 0.9961, 0.3437, 0.9961, 0.3437, 0.3477, 0.3594, 0.3477, 0.3594, 0.9961, 0.3437, 0.9961, 0.3437, 0.3477, 0.8461, 0.4387, 0.8427, 0.4312, 0.8414, 0.421, 0.8508, 0.421, 0.8461, 0.4387, 0.8508, 0.421, 0.8555, 0.4387, 0.8508, 0.4414, 0.8555, 0.4387, 0.8508, 0.421, 0.8602, 0.421, 0.8589, 0.4312, 0.8555, 0.06914, 0.8589, 0.0766, 0.8602, 0.08679, 0.8508, 0.08679, 0.8461, 0.06914, 0.8508, 0.06641, 0.8555, 0.06914, 0.8508, 0.08679, 0.8461, 0.06914, 0.8508, 0.08679, 0.8414, 0.08679, 0.8427, 0.0766, 0.8602, 0.421, 0.8414, 0.421, 0.8414, 0.08679, 0.8602, 0.08679, 0.8184, 0.007547, 0.8227, 0.01749, 0.8242, 0.03108, 0.8126, 0.03108, 0.8068, 0.007547, 0.8126, 0.003906, 0.8184, 0.007547, 0.8126, 0.03108, 0.8068, 0.007547, 0.8126, 0.03108, 0.801, 0.03108, 0.8025, 0.01749, 0.8184, 0.5003, 0.8126, 0.4767, 0.8242, 0.4767, 0.8227, 0.4903, 0.8242, 0.4767, 0.801, 0.4767, 0.801, 0.03108, 0.8242, 0.03108, 0.332, 0.3477, 0.3594, 0.3477, 0.3594, 0.9961, 0.332, 0.9961, 0.332, 0.9961, 0.332, 0.3477, 0.3594, 0.3477, 0.3594, 0.9961, 0.8126, 0.4767, 0.8184, 0.5003, 0.8126, 0.5039, 0.8126, 0.4767, 0.8126, 0.5039, 0.801, 0.5039, 0.801, 0.4767, 0.7836, 0.5039, 0.7836, 0.3906, 0.801, 0.3906, 0.801, 0.5039, 0.7836, 0.5039, 0.801, 0.5039, 0.801, 0.3906, 0.7836, 0.3906, 0.8126, 0.4767, 0.801, 0.4767, 0.801, 0.5039, 0.8126, 0.5039, 0.7925, 0.09032, 0.7858, 0.1106, 0.7637, 0.06641, 0.7949, 0.06641, 0.7925, 0.09032, 0.7637, 0.06641, 0.7925, 0.04249, 0.7949, 0.06641, 0.7637, 0.06641, 0.7858, 0.02221, 0.7925, 0.04249, 0.7637, 0.06641, 0.7756, 0.008664, 0.7858, 0.02221, 0.7637, 0.06641, 0.7637, 0.003906, 0.7756, 0.008664, 0.7637, 0.06641, 0.7517, 0.008664, 0.7637, 0.003906, 0.7637, 0.06641, 0.7416, 0.02221, 0.7517, 0.008664, 0.7637, 0.06641, 0.7348, 0.04249, 0.7416, 0.02221, 0.7637, 0.06641, 0.7324, 0.06641, 0.7348, 0.04249, 0.7637, 0.06641, 0.7348, 0.09032, 0.7324, 0.06641, 0.7637, 0.06641, 0.7416, 0.1106, 0.7348, 0.09032, 0.7637, 0.06641, 0.7517, 0.1241, 0.7416, 0.1106, 0.7637, 0.06641, 0.7637, 0.1289, 0.7517, 0.1241, 0.7637, 0.06641, 0.7756, 0.1241, 0.7637, 0.1289, 0.7637, 0.06641, 0.7858, 0.1106, 0.7756, 0.1241, 0.7637, 0.06641, 0.3437, 0.9961, 0.3594, 0.9961, 0.3594, 0.3477, 0.3437, 0.3477, 0.3906, 0.9922, 0.3906, 6.113e-08, 0.7285, 0.0, 0.7285, 0.9922, 0.3359, 0.3477, 0.3516, 0.3477, 0.3516, 0.9961, 0.3359, 0.9961, 0.3359, 0.3477, 0.3359, 0.9961, 0.3516, 0.9961, 0.3516, 0.3477, 0.3359, 0.3477, 0.3359, 0.9961, 0.3516, 0.9961, 0.3516, 0.3477, 0.3359, 0.3477, 0.3516, 0.3477, 0.3516, 0.9961, 0.3359, 0.9961, 0.3906, 0.9922, 0.3906, 6.113e-08, 0.7285, 0.0, 0.7285, 0.9922, 0.3437, 0.9961, 0.3594, 0.9961, 0.3594, 0.3477, 0.3437, 0.3477, 0.3594, 0.9961, 0.332, 0.9961, 0.332, 0.3477, 0.3594, 0.3477, 0.3516, 0.3477, 0.3516, 0.9961, 0.3359, 0.9961, 0.3359, 0.3477, 0.3516, 0.3477, 0.3359, 0.3477, 0.3359, 0.9961, 0.3516, 0.9961, 0.3516, 0.3477, 0.3516, 0.9961, 0.3359, 0.9961, 0.3359, 0.3477, 0.3516, 0.3477, 0.3359, 0.3477, 0.3359, 0.9961, 0.3516, 0.9961, 0.3438, 0.9961, 0.3437, 0.3477, 0.3594, 0.3477, 0.3594, 0.9961, 0.3438, 0.9961, 0.3594, 0.9961, 0.3594, 0.3477, 0.3437, 0.3477, 0.7812, 0.5653, 0.7812, 0.7017, 0.7344, 0.7051, 0.7344, 0.5653, 0.7695, 0.6903, 0.7461, 0.6903, 0.7461, 0.5312, 0.7695, 0.5312, 0.7461, 0.6903, 0.7695, 0.6903, 0.7695, 0.5312, 0.7461, 0.5312, 0.7812, 0.7119, 0.7344, 0.7153, 0.7344, 0.7188, 0.7812, 0.7153, 0.7812, 0.7017, 0.7344, 0.7051, 0.7344, 0.7153, 0.7812, 0.7119, 0.7812, 0.5653, 0.7344, 0.5653, 0.7344, 0.7051, 0.7812, 0.7017, 0.7578, 0.5653, 0.7344, 0.5653, 0.7344, 0.7051, 0.7578, 0.7051, 0.7578, 0.6903, 0.7578, 0.5312, 0.7344, 0.5312, 0.7344, 0.6903, 0.7637, 0.7119, 0.7812, 0.7153, 0.7812, 0.7017, 0.7578, 0.7017, 0.7578, 0.5653, 0.7578, 0.7017, 0.7812, 0.7017, 0.7813, 0.5653, 0.7578, 0.6903, 0.7813, 0.6903, 0.7812, 0.5312, 0.7578, 0.5312, 0.7383, 0.7188, 0.7383, 0.5313, 0.7617, 0.5313, 0.7617, 0.7188, 0.7383, 0.7188, 0.7383, 0.5313, 0.7617, 0.5313, 0.7617, 0.7188, 0.7383, 0.7188, 0.7383, 0.5313, 0.7617, 0.5313, 0.7617, 0.7188, 0.7383, 0.7188, 0.7383, 0.5313, 0.7617, 0.5313, 0.7617, 0.7188, 0.793, 0.7188, 0.793, 0.9688, 0.7305, 0.9688, 0.7305, 0.7188, 0.793, 0.7344, 0.793, 0.9844, 0.7305, 0.9844, 0.7305, 0.7344, 0.793, 0.9844, 0.793, 0.7344, 0.7305, 0.7344, 0.7305, 0.9844, 0.793, 0.9687, 0.793, 0.7188, 0.7305, 0.7188, 0.7305, 0.9688, 0.7695, 0.6903, 0.7695, 0.5312, 0.7461, 0.5312, 0.7461, 0.6903, 0.7812, 0.5653, 0.7344, 0.5653, 0.7344, 0.7051, 0.7812, 0.7017, 0.7578, 0.6903, 0.7578, 0.5312, 0.7812, 0.5312, 0.7813, 0.6903, 0.7578, 0.5653, 0.7813, 0.5653, 0.7812, 0.7017, 0.7578, 0.7017, 0.7637, 0.7119, 0.7578, 0.7017, 0.7812, 0.7017, 0.7812, 0.7153, 0.7578, 0.6903, 0.7344, 0.6903, 0.7344, 0.5312, 0.7578, 0.5312, 0.7578, 0.5653, 0.7578, 0.7051, 0.7344, 0.7051, 0.7344, 0.5653, 0.7812, 0.5653, 0.7812, 0.7017, 0.7344, 0.7051, 0.7344, 0.5653, 0.7812, 0.7017, 0.7812, 0.7119, 0.7344, 0.7153, 0.7344, 0.7051, 0.7812, 0.7119, 0.7812, 0.7153, 0.7344, 0.7188, 0.7344, 0.7153, 0.7461, 0.6903, 0.7461, 0.5312, 0.7695, 0.5312, 0.7695, 0.6903, 0.3281, 0.003906, 0.3867, 0.003906, 0.3867, 0.3398, 0.3281, 0.3398, 0.3281, 0.003906, 0.3281, 0.3398, 0.3867, 0.3398, 0.3867, 0.003906, 0.3672, 0.9961, 0.3633, 0.9961, 0.3633, 0.3477, 0.3672, 0.3477, 0.3828, 0.3477, 0.3867, 0.3477, 0.3867, 0.9961, 0.3828, 0.9961, 0.3828, 0.9961, 0.3672, 0.9961, 0.3672, 0.3477, 0.3828, 0.3477, 0.332, 0.9961, 0.3281, 0.9961, 0.3281, 0.3477, 0.332, 0.3477, 0.3594, 0.9961, 0.332, 0.9961, 0.332, 0.3477, 0.3594, 0.3477, 0.3594, 0.9961, 0.3594, 0.3477, 0.332, 0.3477, 0.332, 0.9961, 0.332, 0.9961, 0.332, 0.3477, 0.3281, 0.3477, 0.3281, 0.9961, 0.3828, 0.9961, 0.3828, 0.3477, 0.3672, 0.3477, 0.3672, 0.9961, 0.3828, 0.3477, 0.3828, 0.9961, 0.3867, 0.9961, 0.3867, 0.3477, 0.3672, 0.9961, 0.3672, 0.3477, 0.3633, 0.3477, 0.3633, 0.9961, 0.7637, 0.7119, 0.7812, 0.7153, 0.7812, 0.7017, 0.7578, 0.7017, 0.7383, 0.7188, 0.7617, 0.7188, 0.7617, 0.5313, 0.7383, 0.5313, 0.7383, 0.7188, 0.7617, 0.7188, 0.7617, 0.5313, 0.7383, 0.5313, 0.7383, 0.7188, 0.7617, 0.7188, 0.7617, 0.5313, 0.7383, 0.5313, 0.7383, 0.7188, 0.7617, 0.7188, 0.7617, 0.5313, 0.7383, 0.5313, 0.7637, 0.7119, 0.7578, 0.7017, 0.7812, 0.7017, 0.7812, 0.7153, 0.332, 0.9961, 0.332, 0.3477, 0.3281, 0.3477, 0.3281, 0.9961, 0.3633, 0.3477, 0.3633, 0.9961, 0.3672, 0.9961, 0.3672, 0.3477, 0.3281, 0.003906, 0.3281, 0.3398, 0.3867, 0.3398, 0.3867, 0.003906, 0.332, 0.9961, 0.332, 0.3477, 0.3281, 0.3477, 0.3281, 0.9961, 0.3594, 0.9961, 0.3594, 0.3477, 0.332, 0.3477, 0.332, 0.9961, 0.3594, 0.9961, 0.332, 0.9961, 0.332, 0.3477, 0.3594, 0.3477, 0.332, 0.9961, 0.3281, 0.9961, 0.3281, 0.3477, 0.332, 0.3477, 0.3672, 0.9961, 0.3672, 0.3477, 0.3633, 0.3477, 0.3633, 0.9961, 0.3828, 0.3477, 0.3828, 0.9961, 0.3867, 0.9961, 0.3867, 0.3477, 0.3828, 0.9961, 0.3828, 0.3477, 0.3672, 0.3477, 0.3672, 0.9961, 0.3828, 0.9961, 0.3672, 0.9961, 0.3672, 0.3477, 0.3828, 0.3477, 0.3828, 0.3477, 0.3867, 0.3477, 0.3867, 0.9961, 0.3828, 0.9961, 0.3672, 0.9961, 0.3633, 0.9961, 0.3633, 0.3477, 0.3672, 0.3477, 0.3672, 0.9961, 0.3672, 0.3477, 0.3633, 0.3477, 0.3633, 0.9961, 0.3828, 0.3477, 0.3828, 0.9961, 0.3867, 0.9961, 0.3867, 0.3477, 0.3828, 0.9961, 0.3828, 0.3477, 0.3672, 0.3477, 0.3672, 0.9961, 0.3828, 0.9961, 0.3672, 0.9961, 0.3672, 0.3477, 0.3828, 0.3477, 0.3828, 0.3477, 0.3867, 0.3477, 0.3867, 0.9961, 0.3828, 0.9961, 0.3672, 0.9961, 0.3633, 0.9961, 0.3633, 0.3477, 0.3672, 0.3477, 0.332, 0.9961, 0.332, 0.3477, 0.3281, 0.3477, 0.3281, 0.9961, 0.3594, 0.9961, 0.3594, 0.3477, 0.332, 0.3477, 0.332, 0.9961, 0.3594, 0.9961, 0.332, 0.9961, 0.332, 0.3477, 0.3594, 0.3477, 0.332, 0.9961, 0.3281, 0.9961, 0.3281, 0.3477, 0.332, 0.3477, 0.3281, 0.003906, 0.3867, 0.003906, 0.3867, 0.3398, 0.3281, 0.3398, 0.3281, 0.003906, 0.3281, 0.3398, 0.3867, 0.3398, 0.3867, 0.003906, 0.3633, 0.3477, 0.3672, 0.3477, 0.3672, 0.9961, 0.3633, 0.9961, 0.332, 0.9961, 0.3281, 0.9961, 0.3281, 0.3477, 0.332, 0.3477, 0.3281, 0.003906, 0.3867, 0.003906, 0.3867, 0.3398, 0.3281, 0.3398])
me_cube.use_remesh_preserve_volume = False
me_cube.use_remesh_preserve_attributes = False
me_cube.use_mirror_vertex_groups = False
me_cube.update()

# ---- objects
ob_cube_001 = bpy.data.objects.new('Cube.001', me_cube_003)
ob_cube = bpy.data.objects.new('Cube', me_cube)

# ---- transforms, parenting, visibility, modifiers, constraints
ob_cube_001.location = (0.0, 0.0, 0.0)
ob_cube_001.lock_rotations_4d = False
ob_cube_001.empty_display_type = 'ARROWS'
ob_cube_001.color = (0.0, 0.0, 0.0, 1.0)
ob_cube_001.lineart.crease_threshold = 0.0
ob_cube.location = (0.0, 0.0, 0.0)
ob_cube.lock_rotations_4d = False
ob_cube.empty_display_type = 'ARROWS'
ob_cube.color = (0.0, 0.0, 0.0, 1.0)
ob_cube.lineart.crease_threshold = 0.0

# ---- collection membership
col_collection_1.objects.link(ob_cube_001)
col_collection_1.objects.link(ob_cube)

# ---- scene / render settings (as saved in the file)
scene.camera = ob_cube
scene.frame_start = 1; scene.frame_end = 250; scene.frame_set(2)
scene.render.engine = 'BLENDER_EEVEE_NEXT'
scene.render.image_settings.file_format = 'JPEG'
scene.render.image_settings.color_mode = 'RGB'
scene.render.image_settings.compression = 90
scene.render.resolution_x = 800
scene.render.resolution_y = 600
scene.render.pixel_aspect_x = 100.0
scene.render.pixel_aspect_y = 100.0
scene.render.fps = 25
scene.render.dither_intensity = 0.0
scene.render.use_compositing = False
scene.render.use_sequencer = False
scene.render.bake_margin = 2
scene.render.bake_bias = 0.0
scene.render.use_stamp_time = False
scene.render.use_stamp_date = False
scene.render.use_stamp_frame = False
scene.render.use_stamp_camera = False
scene.render.use_stamp_scene = False
scene.render.use_stamp_filename = False
scene.render.use_stamp_render_time = False
scene.render.stamp_font_size = 0
scene.cycles.use_denoising = False
scene.cycles.samples = 10
scene.cycles.sampling_pattern = 'TABULATED_SOBOL'
scene.cycles.light_sampling_threshold = 0.0
scene.cycles.use_adaptive_sampling = False
scene.cycles.use_light_tree = False
scene.cycles.blur_glossy = 0.0
scene.cycles.volume_bounces = 1
scene.cycles.pixel_filter_type = 'GAUSSIAN'
scene.cycles.sample_clamp_indirect = 0.0
scene.view_settings.view_transform = 'Raw'
bpy.context.view_layer.update()

# ---- added for rendering (the .blend has no active camera): camera
cam_auto = bpy.data.cameras.new('AutoCamera')
cam_auto.lens = 50.0
cam_auto.sensor_width = 36.0
cam_auto.clip_end = 1000.0
ob_auto_camera = bpy.data.objects.new('AutoCamera', cam_auto)
scene.collection.objects.link(ob_auto_camera)
ob_auto_camera.location = (8.2712, -8.27844, 6.62896)
ob_auto_camera.rotation_euler = (1.09748, -7.21219e-08, 0.694738)
scene.camera = ob_auto_camera
bpy.context.view_layer.update()
